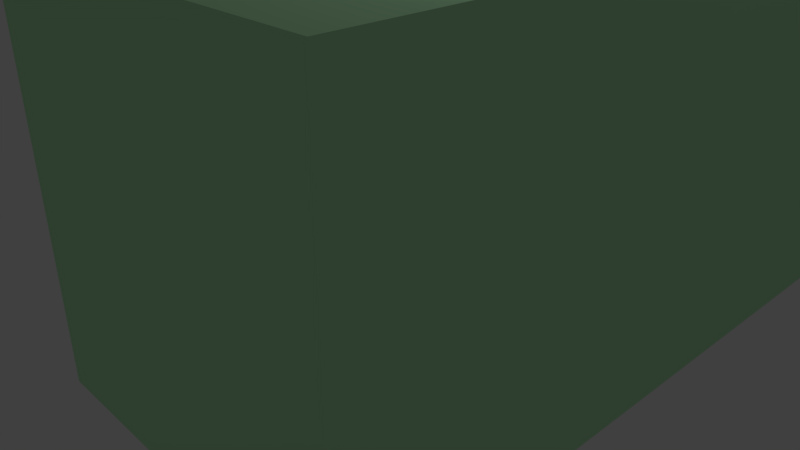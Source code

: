 # Source: icecream_store.blend  (saved by Blender 2.79.4; exported with 4.5.12 LTS)
import bpy
from mathutils import Matrix  # noqa: F401  (used for matrix-valued properties, if any)

bpy.ops.wm.read_factory_settings(use_empty=True)
scene = bpy.context.scene
scene.name = 'Scene'

# ---- collections
col_collection_1 = bpy.data.collections.new('Collection 1'); scene.collection.children.link(col_collection_1)

# ---- materials (node trees are filled in below, after node groups)
mat_material = bpy.data.materials.new('Material')
mat_material.alpha_threshold = 0.0
mat_material.use_transparent_shadow = False
mat_material.diffuse_color = (0.5331, 0.9387, 0.5487, 1.0)
mat_material.roughness = 0.5
mat_material_004 = bpy.data.materials.new('Material.004')
mat_material_004.alpha_threshold = 0.0
mat_material_004.use_transparent_shadow = False
mat_material_004.diffuse_color = (0.01474, 0.1734, 0.01211, 1.0)
mat_material_004.roughness = 0.5
mat_material_005 = bpy.data.materials.new('Material.005')
mat_material_005.alpha_threshold = 0.0
mat_material_005.use_transparent_shadow = False
mat_material_005.diffuse_color = (0.8, 0.3301, 0.2183, 1.0)
mat_material_005.roughness = 0.5
mat_material_006 = bpy.data.materials.new('Material.006')
mat_material_006.alpha_threshold = 0.0
mat_material_006.use_transparent_shadow = False
mat_material_006.diffuse_color = (0.8, 0.04799, 0.1058, 1.0)
mat_material_006.roughness = 0.5
mat_material_003 = bpy.data.materials.new('Material.003')
mat_material_003.alpha_threshold = 0.0
mat_material_003.use_transparent_shadow = False
mat_material_003.diffuse_color = (0.3793, 0.4442, 0.8, 1.0)
mat_material_003.roughness = 0.5
mat_material_007 = bpy.data.materials.new('Material.007')
mat_material_007.alpha_threshold = 0.0
mat_material_007.use_transparent_shadow = False
mat_material_007.roughness = 0.5

# ---- material node trees

# ---- world
world_world = bpy.data.worlds.new('World'); scene.world = world_world
world_world.color = (0.05088, 0.05088, 0.05088)
world_world.use_sun_shadow = False
world_world.sun_shadow_jitter_overblur = 0.0
world_world.cycles.sampling_method = 'MANUAL'

# ---- cameras
cam_camera = bpy.data.cameras.new('Camera')
cam_camera.clip_end = 100.0
cam_camera.lens = 35.0
cam_camera.sensor_width = 32.0
cam_camera.sensor_height = 18.0
cam_camera.ortho_scale = 7.314
cam_camera.dof.focus_distance = 0.0
cam_camera.dof.aperture_fstop = 128.0

# ---- lights
light_lamp = bpy.data.lights.new('Lamp', 'POINT')
light_lamp.transmission_factor = 0.0
light_lamp.cutoff_distance = 30.0
light_lamp.energy = 100.0
light_lamp.shadow_buffer_clip_start = 1.001
light_lamp.shadow_soft_size = 0.1
light_lamp.shadow_maximum_resolution = 0.006
light_lamp.use_absolute_resolution = True

# ---- meshes
me_cube = bpy.data.meshes.new('Cube')
me_cube.from_pydata([(-3.849, 1.0, -0.9622), (-3.849, 1.0, 3.263), (4.2, -7.329, -0.9622), (4.2, -7.329, 3.263), (4.2, 1.0, -0.9622), (4.2, 1.0, 3.263), (0.1755, -7.329, -0.9622), (0.1755, -7.329, 3.263), (-3.849, -3.186, -0.9622), (-3.849, -3.186, 3.263), (-3.84, -1.981, -0.9792), (-3.84, -1.981, 0.2086), (4.192, -1.981, -0.9792), (4.192, -1.981, 0.2086), (-3.84, -1.981, 0.3916), (-3.84, -1.806, 0.3916), (4.192, -1.806, 0.3916), (4.192, -1.981, 0.3916), (4.192, -2.209, 0.2086), (-3.84, -2.209, 0.2086), (4.192, -2.209, 0.3916), (-3.84, -2.209, 0.3916), (-3.84, -1.7, 0.2086), (4.192, -1.7, 0.2086), (-3.84, -1.7, 0.3916), (4.192, -1.7, 0.3916), (1.418, -2.209, 0.3916), (4.023, -2.209, 0.3916), (1.408, -1.7, 0.3916), (4.0, -1.7, 0.3916), (4.023, -2.209, 0.8825), (1.418, -2.209, 0.8825), (1.408, -1.7, 0.8825), (4.0, -1.7, 0.8825), (4.023, -2.209, 0.947), (1.418, -2.209, 0.947), (1.408, -1.7, 0.947), (4.0, -1.7, 0.947), (4.023, -2.209, 1.392), (1.418, -2.209, 1.392), (1.408, -1.7, 1.392), (4.0, -1.7, 1.392), (1.354, -2.21, 0.3916), (1.344, -1.701, 0.3916), (1.354, -2.21, 1.392), (1.344, -1.701, 1.392), (4.079, -2.208, 0.3916), (4.056, -1.699, 0.3916), (4.079, -2.208, 1.392), (4.056, -1.699, 1.392), (-2.403, -0.08548, 0.1525), (-2.403, -0.08548, 0.259), (-2.403, 0.9905, 0.1525), (-2.403, 0.9905, 0.259), (3.997, -0.08548, 0.1525), (3.997, -0.08548, 0.259), (3.997, 0.9905, 0.1525), (3.997, 0.9905, 0.259), (-3.827, -1.237, 2.596), (-3.827, 0.03452, 3.258), (-3.827, -1.252, 1.942), (4.2, -1.237, 2.596), (4.2, 0.03452, 3.258), (4.2, -1.252, 1.942), (-2.403, -0.08548, 1.159), (-2.403, -0.08548, 1.266), (-2.403, 0.9905, 1.159), (-2.403, 0.9905, 1.266), (3.997, -0.08548, 1.159), (3.997, -0.08548, 1.266), (3.997, 0.9905, 1.159), (3.997, 0.9905, 1.266), (1.912, -3.971, -1.004), (1.912, -3.971, 0.2954), (1.912, -3.861, -1.004), (1.912, -3.861, 0.2954), (2.005, -3.971, -1.004), (2.005, -3.971, 0.2954), (2.005, -3.861, -1.004), (2.005, -3.861, 0.2954), (1.521, -5.818, 0.295), (1.521, -5.818, 0.3982), (1.521, -3.511, 0.295), (1.521, -3.511, 0.3982), (2.414, -5.818, 0.295), (2.414, -5.818, 0.3982), (2.414, -3.511, 0.295), (2.414, -3.511, 0.3982), (1.912, -5.529, -1.004), (1.912, -5.529, 0.2954), (1.912, -5.419, -1.004), (1.912, -5.419, 0.2954), (2.005, -5.529, -1.004), (2.005, -5.529, 0.2954), (2.005, -5.419, -1.004), (2.005, -5.419, 0.2954), (-1.537, -6.115, -1.004), (-1.537, -6.115, 0.2954), (-1.648, -6.115, -1.004), (-1.648, -6.115, 0.2954), (-1.537, -6.022, -1.004), (-1.537, -6.022, 0.2954), (-1.648, -6.022, -1.004), (-1.648, -6.022, 0.2954), (0.3097, -6.506, 0.295), (0.3097, -6.506, 0.3982), (-1.998, -6.506, 0.295), (-1.998, -6.506, 0.3982), (0.3097, -5.613, 0.295), (0.3097, -5.613, 0.3982), (-1.998, -5.613, 0.295), (-1.998, -5.613, 0.3982), (0.02081, -6.115, -1.004), (0.02081, -6.115, 0.2954), (-0.0896, -6.115, -1.004), (-0.0896, -6.115, 0.2954), (0.02081, -6.022, -1.004), (0.02081, -6.022, 0.2954), (-0.0896, -6.022, -1.004), (-0.0896, -6.022, 0.2954)], [], [(8, 0, 1, 9), (0, 4, 5, 1), (2, 6, 7, 3), (0, 8, 6, 2, 4), (5, 3, 7, 9, 1), (4, 2, 3, 5), (14, 21, 26, 28, 24, 15), (19, 18, 20, 27, 26, 21), (23, 22, 24, 28, 29, 25), (11, 10, 12, 13), (37, 34, 38, 41), (29, 27, 20, 17, 16, 25), (29, 27, 30, 33), (29, 28, 32, 33), (26, 27, 30, 31), (35, 34, 38, 39), (31, 30, 34, 35), (36, 35, 39, 40), (35, 39, 44, 42, 26, 31), (40, 41, 38, 39), (39, 40, 45, 44), (37, 36, 40, 41), (29, 28, 26, 27), (33, 30, 31, 32), (37, 34, 35, 36), (42, 44, 45, 43), (26, 28, 32, 31), (28, 26, 42, 43), (47, 49, 48, 46), (34, 30, 27, 46, 48, 38), (27, 29, 47, 46), (41, 38, 48, 49), (54, 55, 51, 50), (52, 56, 54, 50), (57, 53, 51, 55), (61, 62, 59, 58), (60, 63, 61, 58), (68, 69, 65, 64), (66, 70, 68, 64), (71, 67, 65, 69), (72, 73, 75, 74), (74, 75, 79, 78), (78, 79, 77, 76), (76, 77, 73, 72), (74, 78, 76, 72), (79, 75, 73, 77), (80, 81, 83, 82), (82, 83, 87, 86), (86, 87, 85, 84), (84, 85, 81, 80), (82, 86, 84, 80), (87, 83, 81, 85), (88, 89, 91, 90), (90, 91, 95, 94), (94, 95, 93, 92), (92, 93, 89, 88), (90, 94, 92, 88), (95, 91, 89, 93), (96, 97, 99, 98), (98, 99, 103, 102), (102, 103, 101, 100), (100, 101, 97, 96), (98, 102, 100, 96), (103, 99, 97, 101), (104, 105, 107, 106), (106, 107, 111, 110), (110, 111, 109, 108), (108, 109, 105, 104), (106, 110, 108, 104), (111, 107, 105, 109), (112, 113, 115, 114), (114, 115, 119, 118), (118, 119, 117, 116), (116, 117, 113, 112), (114, 118, 116, 112), (119, 115, 113, 117)])
me_cube.polygons.foreach_set('material_index', [0, 0, 0, 1, 0, 0, 3, 2, 0, 3, 2, 0, 2, 2, 4, 4, 2, 2, 2, 3, 0, 2, 3, 3, 0, 2, 2, 0, 0, 2, 0, 0, 2, 0, 3, 5, 5, 2, 3, 0, 3, 2, 3, 2, 0, 0, 2, 2, 2, 2, 0, 3, 3, 2, 3, 2, 0, 0, 3, 2, 3, 2, 0, 0, 2, 2, 2, 2, 0, 3, 3, 2, 3, 2, 0, 0])
_uv = me_cube.uv_layers.new(name='UVMap')
_uv.uv.foreach_set('vector', [0.0, 0.0, 0.0, 0.0, 0.0, 0.0, 0.0, 0.0, 0.0, 0.0, 0.0, 0.0, 0.0, 0.0, 0.0, 0.0, 0.0, 0.0, 0.0, 0.0, 0.0, 0.0, 0.0, 0.0, 0.0, 0.0, 0.0, 0.0, 0.0, 0.0, 0.0, 0.0, 0.0, 0.0, 0.0, 0.0, 0.0, 0.0, 0.0, 0.0, 0.0, 0.0, 0.0, 0.0, 0.0, 0.0, 0.0, 0.0, 0.0, 0.0, 0.0, 0.0, 0.0, 0.0, 0.0, 0.0, 0.0, 0.0, 0.0, 0.0, 0.0, 0.0, 0.0, 0.0, 0.0, 0.0, 0.0, 0.0, 0.0, 0.0, 0.0, 0.0, 0.0, 0.0, 0.0, 0.0, 0.0, 0.0, 0.0, 0.0, 0.0, 0.0, 0.0, 0.0, 0.0, 0.0, 0.0, 0.0, 0.0, 0.0, 0.0, 0.0, 0.0, 0.0, 0.0, 0.0, 0.0, 0.0, 0.0, 0.0, 0.0, 0.0, 0.0, 0.0, 0.0, 0.0, 0.0, 0.0, 0.0, 0.0, 0.0, 0.0, 0.0, 0.0, 0.0, 0.0, 0.0, 0.0, 0.0, 0.0, 0.0, 0.0, 0.0, 0.0, 0.0, 0.0, 0.0, 0.0, 0.0, 0.0, 0.0, 0.0, 0.0, 0.0, 0.0, 0.0, 0.0, 0.0, 0.0, 0.0, 0.0, 0.0, 0.0, 0.0, 0.0, 0.0, 0.0, 0.0, 0.0, 0.0, 0.0, 0.0, 0.0, 0.0, 0.0, 0.0, 0.0, 0.0, 0.0, 0.0, 0.0, 0.0, 0.0, 0.0, 0.0, 0.0, 0.0, 0.0, 0.0, 0.0, 0.0, 0.0, 0.0, 0.0, 0.0, 0.0, 0.0, 0.0, 0.0, 0.0, 0.0, 0.0, 0.0, 0.0, 0.0, 0.0, 0.0, 0.0, 0.0, 0.0, 0.0, 0.0, 0.0, 0.0, 0.0, 0.0, 0.0, 0.0, 0.0, 0.0, 0.0, 0.0, 0.0, 0.0, 0.0, 0.0, 0.0, 0.0, 0.0, 0.0, 0.0, 0.0, 0.0, 0.0, 0.0, 0.0, 0.0, 0.0, 0.0, 0.0, 0.0, 0.0, 0.0, 0.0, 0.0, 0.0, 0.0, 0.0, 0.0, 0.0, 0.0, 0.0, 0.0, 0.0, 0.0, 0.0, 0.0, 0.0, 0.0, 0.0, 0.0, 0.0, 0.0, 0.0, 0.0, 0.0, 0.0, 0.0, 0.0, 0.0, 0.0, 0.0, 0.0, 0.0, 0.0, 0.0, 0.0, 0.0, 0.0, 0.0, 0.0, 0.0, 0.0, 0.0, 0.0, 0.0, 0.0, 0.0, 0.0, 0.0, 0.0, 0.0, 0.0, 0.0, 0.0, 0.0, 0.0, 0.0, 0.0, 0.0, 0.0, 0.0, 0.0, 0.0, 0.0, 0.0, 0.0, 0.0, 0.0, 0.0, 0.0, 0.0, 0.0, 0.0, 0.0, 0.0, 0.0, 0.0, 0.0, 0.0, 0.0, 0.0, 0.0, 0.0, 0.0, 0.0, 0.0, 0.0, 0.0, 1.036, -0.02014, -0.196, 0.9985, -0.007937, 1.002, 0.972, 0.0, 0.0, 1.0, 0.0, 1.0, 1.0, 0.0, 1.0, 0.0, 0.0, 0.0, 0.0, 0.0, 0.0, 0.0, 0.0, 0.0, 0.0, 0.0, 0.0, 0.0, 0.0, 0.0, 0.0, 0.0, 0.0, 0.0, 0.0, 0.0, 0.0, 0.0, 0.0, 0.0, 0.0, 0.0, 0.0, 0.0, 0.0, 0.0, 0.0, 0.0, 0.0, 0.0, 0.0, 0.0, 0.0, 0.0, 0.0, 0.0, 0.0, 0.0, 0.0, 0.0, 0.0, 0.0, 0.0, 0.0, 0.0, 0.0, 0.0, 0.0, 0.0, 0.0, 0.0, 0.0, 0.0, 0.0, 0.0, 0.0, 0.0, 0.0, 0.0, 0.0, 0.0, 0.0, 0.0, 0.0, 0.0, 0.0, 0.0, 0.0, 0.0, 0.0, 0.0, 0.0, 0.0, 0.0, 0.0, 0.0, 0.0, 0.0, 0.0, 0.0, 0.0, 0.0, 0.0, 0.0, 0.0, 0.0, 0.0, 0.0, 0.0, 0.0, 0.0, 0.0, 0.0, 0.0, 0.0, 0.0, 0.0, 0.0, 0.0, 0.0, 0.0, 0.0, 0.0, 0.0, 0.0, 0.0, 0.0, 0.0, 0.0, 0.0, 0.0, 0.0, 0.0, 0.0, 0.0, 0.0, 0.0, 0.0, 0.0, 0.0, 0.0, 0.0, 0.0, 0.0, 0.0, 0.0, 0.0, 0.0, 0.0, 0.0, 0.0, 0.0, 0.0, 0.0, 0.0, 0.0, 0.0, 0.0, 0.0, 0.0, 0.0, 0.0, 0.0, 0.0, 0.0, 0.0, 0.0, 0.0, 0.0, 0.0, 0.0, 0.0, 0.0, 0.0, 0.0, 0.0, 0.0, 0.0, 0.0, 0.0, 0.0, 0.0, 0.0, 0.0, 0.0, 0.0, 0.0, 0.0, 0.0, 0.0, 0.0, 0.0, 0.0, 0.0, 0.0, 0.0, 0.0, 0.0, 0.0, 0.0, 0.0, 0.0, 0.0, 0.0, 0.0, 0.0, 0.0, 0.0, 0.0, 0.0, 0.0, 0.0, 0.0, 0.0, 0.0, 0.0, 0.0, 0.0, 0.0, 0.0, 0.0, 0.0, 0.0, 0.0, 0.0, 0.0, 0.0, 0.0, 0.0, 0.0, 0.0, 0.0, 0.0, 0.0, 0.0, 0.0, 0.0, 0.0, 0.0, 0.0, 0.0, 0.0, 0.0, 0.0, 0.0, 0.0, 0.0, 0.0, 0.0, 0.0, 0.0, 0.0, 0.0, 0.0, 0.0, 0.0, 0.0, 0.0, 0.0, 0.0, 0.0, 0.0, 0.0, 0.0, 0.0, 0.0, 0.0, 0.0, 0.0, 0.0, 0.0, 0.0, 0.0, 0.0, 0.0, 0.0, 0.0, 0.0, 0.0, 0.0, 0.0, 0.0, 0.0, 0.0, 0.0, 0.0, 0.0, 0.0, 0.0, 0.0, 0.0, 0.0, 0.0, 0.0, 0.0, 0.0, 0.0, 0.0, 0.0, 0.0, 0.0, 0.0, 0.0, 0.0, 0.0, 0.0, 0.0, 0.0, 0.0, 0.0, 0.0, 0.0, 0.0, 0.0, 0.0, 0.0, 0.0, 0.0, 0.0, 0.0, 0.0, 0.0, 0.0, 0.0, 0.0, 0.0, 0.0])
me_cube.materials.append(mat_material)
me_cube.materials.append(mat_material_004)
me_cube.materials.append(mat_material_005)
me_cube.materials.append(mat_material_006)
me_cube.materials.append(mat_material_003)
me_cube.materials.append(mat_material_007)
me_cube.use_remesh_preserve_volume = False
me_cube.use_remesh_preserve_attributes = False
me_cube.use_mirror_vertex_groups = False
me_cube.update()

# ---- objects
ob_cube_002 = bpy.data.objects.new('Cube.002', me_cube)
ob_lamp = bpy.data.objects.new('Lamp', light_lamp)
ob_camera = bpy.data.objects.new('Camera', cam_camera)

# ---- transforms, parenting, visibility, modifiers, constraints
ob_cube_002.location = (-0.09471, 3.384, 1.006)
ob_cube_002.lineart.crease_threshold = 0.0
ob_lamp.location = (4.076, 1.005, 5.904)
ob_lamp.rotation_euler = (0.6503, 0.05522, 1.866)
ob_lamp.lock_rotations_4d = False
ob_lamp.empty_display_type = 'ARROWS'
ob_lamp.color = (0.0, 0.0, 0.0, 0.0)
ob_lamp.lineart.crease_threshold = 0.0
ob_camera.location = (7.481, -6.508, 5.344)
ob_camera.rotation_euler = (1.109, 0.0, 0.8149)
ob_camera.lock_rotations_4d = False
ob_camera.empty_display_type = 'ARROWS'
ob_camera.color = (0.0, 0.0, 0.0, 0.0)
ob_camera.display_type = 'WIRE'
ob_camera.lineart.crease_threshold = 0.0

# ---- collection membership
col_collection_1.objects.link(ob_cube_002)
col_collection_1.objects.link(ob_lamp)
col_collection_1.objects.link(ob_camera)

# ---- scene / render settings (as saved in the file)
scene.camera = ob_camera
scene.frame_start = 1; scene.frame_end = 250; scene.frame_set(1)
scene.render.engine = 'BLENDER_EEVEE_NEXT'
scene.render.resolution_percentage = 50
scene.render.dither_intensity = 0.0
scene.cycles.use_denoising = False
scene.cycles.samples = 128
scene.cycles.sampling_pattern = 'TABULATED_SOBOL'
scene.cycles.use_adaptive_sampling = False
scene.cycles.use_light_tree = False
scene.view_settings.view_transform = 'Standard'
bpy.context.view_layer.update()
